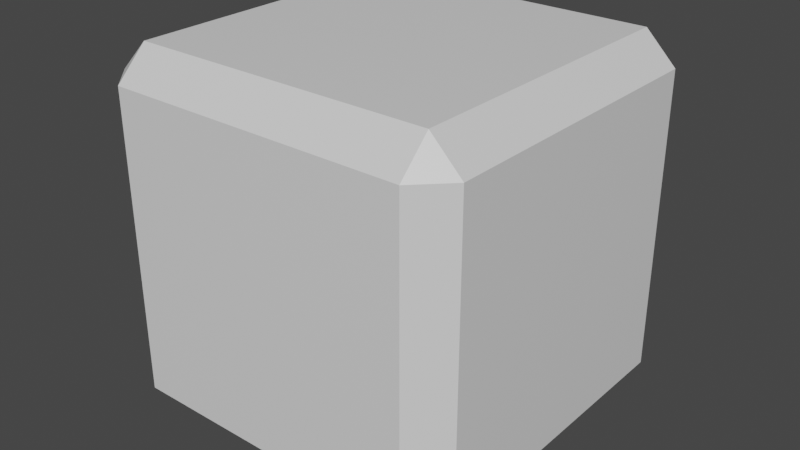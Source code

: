 # Source: DiceCollider.blend  (saved by Blender 2.81.16; exported with 4.5.12 LTS)
import bpy
from mathutils import Matrix  # noqa: F401  (used for matrix-valued properties, if any)

bpy.ops.wm.read_factory_settings(use_empty=True)
scene = bpy.context.scene
scene.name = 'Scene'

# ---- collections
col_collection = bpy.data.collections.new('Collection'); scene.collection.children.link(col_collection)

# ---- materials (node trees are filled in below, after node groups)
mat_material = bpy.data.materials.new('Material')
mat_material.alpha_threshold = 0.0
mat_material.use_transparent_shadow = False
mat_material.line_color = (0.0, 0.0, 0.0, 1.0)

# ---- material node trees
mat_material.use_nodes = True; mat_material.node_tree.nodes.clear()
_N = mat_material.node_tree.nodes; _L = mat_material.node_tree.links
n0 = _N.new('ShaderNodeOutputMaterial'); n0.name = 'Material Output'; n0.location = (300, 300)
n1 = _N.new('ShaderNodeBsdfPrincipled'); n1.name = 'Principled BSDF'; n1.location = (10, 300)
n1.distribution = 'GGX'
n1.subsurface_method = 'BURLEY'
n1.inputs[2].default_value = 0.4
n1.inputs[3].default_value = 1.45
n1.inputs[27].default_value = (0.0, 0.0, 0.0, 1.0)
n1.inputs[28].default_value = 1.0
_L.new(n1.outputs[0], n0.inputs[0])
n0.is_active_output = True

# ---- world
world_world = bpy.data.worlds.new('World'); scene.world = world_world
world_world.use_nodes = True; world_world.node_tree.nodes.clear()
_N = world_world.node_tree.nodes; _L = world_world.node_tree.links
n0 = _N.new('ShaderNodeOutputWorld'); n0.name = 'World Output'; n0.location = (300, 300)
n1 = _N.new('ShaderNodeBackground'); n1.name = 'Background'; n1.location = (10, 300)
n1.inputs[0].default_value = (0.05088, 0.05088, 0.05088, 1.0)
_L.new(n1.outputs[0], n0.inputs[0])
n0.is_active_output = True
world_world.color = (0.05088, 0.05088, 0.05088)
world_world.use_sun_shadow = False
world_world.sun_shadow_jitter_overblur = 0.0

# ---- meshes
me_cube = bpy.data.meshes.new('Cube')
me_cube.from_pydata([(1.0, 1.0, 1.0), (1.0, 1.0, -1.0), (1.0, -1.0, 1.0), (1.0, -1.0, -1.0), (-1.0, 1.0, 1.0), (-1.0, 1.0, -1.0), (-1.0, -1.0, 1.0), (-1.0, -1.0, -1.0)], [], [(0, 4, 6, 2), (3, 2, 6, 7), (7, 6, 4, 5), (5, 1, 3, 7), (1, 0, 2, 3), (5, 4, 0, 1)])
_uv = me_cube.uv_layers.new(name='UVMap')
_uv.uv.foreach_set('vector', [0.625, 0.5, 0.875, 0.5, 0.875, 0.75, 0.625, 0.75, 0.375, 0.75, 0.625, 0.75, 0.625, 1.0, 0.375, 1.0, 0.375, 0.0, 0.625, 0.0, 0.625, 0.25, 0.375, 0.25, 0.125, 0.5, 0.375, 0.5, 0.375, 0.75, 0.125, 0.75, 0.375, 0.5, 0.625, 0.5, 0.625, 0.75, 0.375, 0.75, 0.375, 0.25, 0.625, 0.25, 0.625, 0.5, 0.375, 0.5])
me_cube.materials.append(mat_material)
me_cube.use_remesh_preserve_volume = False
me_cube.use_remesh_preserve_attributes = False
me_cube.use_mirror_vertex_groups = False
me_cube.update()

# ---- objects
ob_cube = bpy.data.objects.new('Cube', me_cube)

# ---- transforms, parenting, visibility, modifiers, constraints
ob_cube.location = (0.0, 0.0, 0.0)
ob_cube.lock_rotations_4d = False
ob_cube.empty_display_type = 'ARROWS'
ob_cube.lineart.crease_threshold = 0.0
_m = ob_cube.modifiers.new('Bevel', 'BEVEL')
_m.width = 0.17
_m.width_pct = 0.17
_m.limit_method = 'NONE'

# ---- collection membership
col_collection.objects.link(ob_cube)

# ---- scene / render settings (as saved in the file)
scene.frame_start = 1; scene.frame_end = 250; scene.frame_set(1)
scene.render.engine = 'BLENDER_EEVEE_NEXT'
scene.cycles.use_denoising = False
scene.cycles.samples = 128
scene.cycles.sampling_pattern = 'TABULATED_SOBOL'
scene.cycles.use_adaptive_sampling = False
scene.cycles.use_light_tree = False
scene.view_settings.view_transform = 'Filmic'
bpy.context.view_layer.update()

# ---- added for rendering (the .blend has no active camera and no usable light): camera, sun
cam_auto = bpy.data.cameras.new('AutoCamera')
cam_auto.lens = 50.0
cam_auto.sensor_width = 36.0
cam_auto.clip_end = 1000.0
ob_auto_camera = bpy.data.objects.new('AutoCamera', cam_auto)
scene.collection.objects.link(ob_auto_camera)
ob_auto_camera.location = (3.20507, -3.84609, 2.56406)
ob_auto_camera.rotation_euler = (1.09748, -7.21219e-08, 0.694738)
scene.camera = ob_auto_camera
light_auto_sun = bpy.data.lights.new('AutoSun', 'SUN')
light_auto_sun.energy = 3.0
light_auto_sun.angle = 0.0523599
ob_auto_sun = bpy.data.objects.new('AutoSun', light_auto_sun)
scene.collection.objects.link(ob_auto_sun)
ob_auto_sun.rotation_euler = (0.872665, 0.174533, 0.523599)
bpy.context.view_layer.update()
